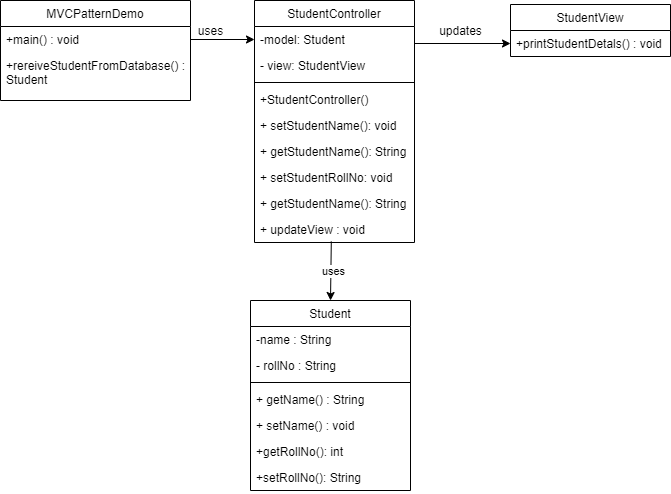

The diagram above was exported from draw.io. Its source (the exported page's mxGraphModel, read from the mxfile embedded in the PNG):
<mxGraphModel dx="1038" dy="580" grid="1" gridSize="10" guides="1" tooltips="1" connect="1" arrows="1" fold="1" page="1" pageScale="1" pageWidth="827" pageHeight="1169" math="0" shadow="0">
  <root>
    <mxCell id="0" />
    <mxCell id="1" parent="0" />
    <mxCell id="jrg2NxljlqdFluiDs5Jj-1" value="uses" style="text;html=1;align=center;verticalAlign=middle;resizable=0;points=[];autosize=1;fontStyle=0" vertex="1" parent="1">
      <mxGeometry x="190" y="130" width="40" height="20" as="geometry" />
    </mxCell>
    <mxCell id="jrg2NxljlqdFluiDs5Jj-2" value="" style="endArrow=classic;html=1;entryX=0.5;entryY=0;entryDx=0;entryDy=0;exitX=0.48;exitY=0.962;exitDx=0;exitDy=0;exitPerimeter=0;fontStyle=0" edge="1" parent="1" target="jrg2NxljlqdFluiDs5Jj-12" source="jrg2NxljlqdFluiDs5Jj-38">
      <mxGeometry width="50" height="50" relative="1" as="geometry">
        <mxPoint x="300" y="330" as="sourcePoint" />
        <mxPoint x="461.5999999999999" y="208.202" as="targetPoint" />
      </mxGeometry>
    </mxCell>
    <mxCell id="jrg2NxljlqdFluiDs5Jj-3" value="uses" style="edgeLabel;html=1;align=center;verticalAlign=middle;resizable=0;points=[];fontStyle=0" vertex="1" connectable="0" parent="jrg2NxljlqdFluiDs5Jj-2">
      <mxGeometry x="-0.2689" relative="1" as="geometry">
        <mxPoint x="1.7599999999999998" y="7.809999999999999" as="offset" />
      </mxGeometry>
    </mxCell>
    <mxCell id="jrg2NxljlqdFluiDs5Jj-4" value="" style="endArrow=classic;html=1;entryX=0;entryY=0.5;entryDx=0;entryDy=0;exitX=1;exitY=0.5;exitDx=0;exitDy=0;fontStyle=0" edge="1" parent="1" source="jrg2NxljlqdFluiDs5Jj-11" target="jrg2NxljlqdFluiDs5Jj-28">
      <mxGeometry width="50" height="50" relative="1" as="geometry">
        <mxPoint x="160" y="319" as="sourcePoint" />
        <mxPoint x="223.68000000000006" y="148.596" as="targetPoint" />
      </mxGeometry>
    </mxCell>
    <mxCell id="jrg2NxljlqdFluiDs5Jj-10" value="MVCPatternDemo" style="swimlane;fontStyle=0;align=center;verticalAlign=top;childLayout=stackLayout;horizontal=1;startSize=26;horizontalStack=0;resizeParent=1;resizeLast=0;collapsible=1;marginBottom=0;rounded=0;shadow=0;strokeWidth=1;" vertex="1" parent="1">
      <mxGeometry y="110" width="190" height="100" as="geometry">
        <mxRectangle x="130" y="380" width="160" height="26" as="alternateBounds" />
      </mxGeometry>
    </mxCell>
    <mxCell id="jrg2NxljlqdFluiDs5Jj-11" value="+main() : void" style="text;align=left;verticalAlign=top;spacingLeft=4;spacingRight=4;overflow=hidden;rotatable=0;points=[[0,0.5],[1,0.5]];portConstraint=eastwest;fontStyle=0" vertex="1" parent="jrg2NxljlqdFluiDs5Jj-10">
      <mxGeometry y="26" width="190" height="26" as="geometry" />
    </mxCell>
    <mxCell id="jrg2NxljlqdFluiDs5Jj-47" value="+rereiveStudentFromDatabase() :&#10;Student&#10;" style="text;strokeColor=none;fillColor=none;align=left;verticalAlign=top;spacingLeft=4;spacingRight=4;overflow=hidden;rotatable=0;points=[[0,0.5],[1,0.5]];portConstraint=eastwest;fontStyle=0" vertex="1" parent="jrg2NxljlqdFluiDs5Jj-10">
      <mxGeometry y="52" width="190" height="48" as="geometry" />
    </mxCell>
    <mxCell id="jrg2NxljlqdFluiDs5Jj-27" value="StudentController" style="swimlane;fontStyle=0;align=center;verticalAlign=top;childLayout=stackLayout;horizontal=1;startSize=26;horizontalStack=0;resizeParent=1;resizeParentMax=0;resizeLast=0;collapsible=1;marginBottom=0;" vertex="1" parent="1">
      <mxGeometry x="254" y="110" width="160" height="242" as="geometry" />
    </mxCell>
    <mxCell id="jrg2NxljlqdFluiDs5Jj-28" value="-model: Student" style="text;strokeColor=none;fillColor=none;align=left;verticalAlign=top;spacingLeft=4;spacingRight=4;overflow=hidden;rotatable=0;points=[[0,0.5],[1,0.5]];portConstraint=eastwest;fontStyle=0" vertex="1" parent="jrg2NxljlqdFluiDs5Jj-27">
      <mxGeometry y="26" width="160" height="26" as="geometry" />
    </mxCell>
    <mxCell id="jrg2NxljlqdFluiDs5Jj-37" value="- view: StudentView" style="text;strokeColor=none;fillColor=none;align=left;verticalAlign=top;spacingLeft=4;spacingRight=4;overflow=hidden;rotatable=0;points=[[0,0.5],[1,0.5]];portConstraint=eastwest;fontStyle=0" vertex="1" parent="jrg2NxljlqdFluiDs5Jj-27">
      <mxGeometry y="52" width="160" height="26" as="geometry" />
    </mxCell>
    <mxCell id="jrg2NxljlqdFluiDs5Jj-29" value="" style="line;strokeWidth=1;fillColor=none;align=left;verticalAlign=middle;spacingTop=-1;spacingLeft=3;spacingRight=3;rotatable=0;labelPosition=right;points=[];portConstraint=eastwest;fontStyle=0" vertex="1" parent="jrg2NxljlqdFluiDs5Jj-27">
      <mxGeometry y="78" width="160" height="8" as="geometry" />
    </mxCell>
    <mxCell id="jrg2NxljlqdFluiDs5Jj-30" value="+StudentController()" style="text;strokeColor=none;fillColor=none;align=left;verticalAlign=top;spacingLeft=4;spacingRight=4;overflow=hidden;rotatable=0;points=[[0,0.5],[1,0.5]];portConstraint=eastwest;fontStyle=0" vertex="1" parent="jrg2NxljlqdFluiDs5Jj-27">
      <mxGeometry y="86" width="160" height="26" as="geometry" />
    </mxCell>
    <mxCell id="jrg2NxljlqdFluiDs5Jj-39" value="+ setStudentName(): void" style="text;strokeColor=none;fillColor=none;align=left;verticalAlign=top;spacingLeft=4;spacingRight=4;overflow=hidden;rotatable=0;points=[[0,0.5],[1,0.5]];portConstraint=eastwest;fontStyle=0" vertex="1" parent="jrg2NxljlqdFluiDs5Jj-27">
      <mxGeometry y="112" width="160" height="26" as="geometry" />
    </mxCell>
    <mxCell id="jrg2NxljlqdFluiDs5Jj-40" value="+ getStudentName(): String" style="text;strokeColor=none;fillColor=none;align=left;verticalAlign=top;spacingLeft=4;spacingRight=4;overflow=hidden;rotatable=0;points=[[0,0.5],[1,0.5]];portConstraint=eastwest;fontStyle=0" vertex="1" parent="jrg2NxljlqdFluiDs5Jj-27">
      <mxGeometry y="138" width="160" height="26" as="geometry" />
    </mxCell>
    <mxCell id="jrg2NxljlqdFluiDs5Jj-41" value="+ setStudentRollNo: void" style="text;strokeColor=none;fillColor=none;align=left;verticalAlign=top;spacingLeft=4;spacingRight=4;overflow=hidden;rotatable=0;points=[[0,0.5],[1,0.5]];portConstraint=eastwest;fontStyle=0" vertex="1" parent="jrg2NxljlqdFluiDs5Jj-27">
      <mxGeometry y="164" width="160" height="26" as="geometry" />
    </mxCell>
    <mxCell id="jrg2NxljlqdFluiDs5Jj-42" value="+ getStudentName(): String" style="text;strokeColor=none;fillColor=none;align=left;verticalAlign=top;spacingLeft=4;spacingRight=4;overflow=hidden;rotatable=0;points=[[0,0.5],[1,0.5]];portConstraint=eastwest;fontStyle=0" vertex="1" parent="jrg2NxljlqdFluiDs5Jj-27">
      <mxGeometry y="190" width="160" height="26" as="geometry" />
    </mxCell>
    <mxCell id="jrg2NxljlqdFluiDs5Jj-38" value="+ updateView : void" style="text;strokeColor=none;fillColor=none;align=left;verticalAlign=top;spacingLeft=4;spacingRight=4;overflow=hidden;rotatable=0;points=[[0,0.5],[1,0.5]];portConstraint=eastwest;fontStyle=0" vertex="1" parent="jrg2NxljlqdFluiDs5Jj-27">
      <mxGeometry y="216" width="160" height="26" as="geometry" />
    </mxCell>
    <mxCell id="jrg2NxljlqdFluiDs5Jj-12" value="Student" style="swimlane;fontStyle=0;align=center;verticalAlign=top;childLayout=stackLayout;horizontal=1;startSize=26;horizontalStack=0;resizeParent=1;resizeParentMax=0;resizeLast=0;collapsible=1;marginBottom=0;" vertex="1" parent="1">
      <mxGeometry x="250" y="410" width="160" height="190" as="geometry" />
    </mxCell>
    <mxCell id="jrg2NxljlqdFluiDs5Jj-13" value="-name : String" style="text;strokeColor=none;fillColor=none;align=left;verticalAlign=top;spacingLeft=4;spacingRight=4;overflow=hidden;rotatable=0;points=[[0,0.5],[1,0.5]];portConstraint=eastwest;fontStyle=0" vertex="1" parent="jrg2NxljlqdFluiDs5Jj-12">
      <mxGeometry y="26" width="160" height="26" as="geometry" />
    </mxCell>
    <mxCell id="jrg2NxljlqdFluiDs5Jj-14" value="- rollNo : String" style="text;strokeColor=none;fillColor=none;align=left;verticalAlign=top;spacingLeft=4;spacingRight=4;overflow=hidden;rotatable=0;points=[[0,0.5],[1,0.5]];portConstraint=eastwest;fontStyle=0" vertex="1" parent="jrg2NxljlqdFluiDs5Jj-12">
      <mxGeometry y="52" width="160" height="26" as="geometry" />
    </mxCell>
    <mxCell id="jrg2NxljlqdFluiDs5Jj-15" value="" style="line;strokeWidth=1;fillColor=none;align=left;verticalAlign=middle;spacingTop=-1;spacingLeft=3;spacingRight=3;rotatable=0;labelPosition=right;points=[];portConstraint=eastwest;fontStyle=0" vertex="1" parent="jrg2NxljlqdFluiDs5Jj-12">
      <mxGeometry y="78" width="160" height="8" as="geometry" />
    </mxCell>
    <mxCell id="jrg2NxljlqdFluiDs5Jj-17" value="+ getName() : String" style="text;strokeColor=none;fillColor=none;align=left;verticalAlign=top;spacingLeft=4;spacingRight=4;overflow=hidden;rotatable=0;points=[[0,0.5],[1,0.5]];portConstraint=eastwest;fontStyle=0" vertex="1" parent="jrg2NxljlqdFluiDs5Jj-12">
      <mxGeometry y="86" width="160" height="26" as="geometry" />
    </mxCell>
    <mxCell id="jrg2NxljlqdFluiDs5Jj-18" value="+ setName() : void" style="text;strokeColor=none;fillColor=none;align=left;verticalAlign=top;spacingLeft=4;spacingRight=4;overflow=hidden;rotatable=0;points=[[0,0.5],[1,0.5]];portConstraint=eastwest;fontStyle=0" vertex="1" parent="jrg2NxljlqdFluiDs5Jj-12">
      <mxGeometry y="112" width="160" height="26" as="geometry" />
    </mxCell>
    <mxCell id="jrg2NxljlqdFluiDs5Jj-19" value="+getRollNo(): int" style="text;strokeColor=none;fillColor=none;align=left;verticalAlign=top;spacingLeft=4;spacingRight=4;overflow=hidden;rotatable=0;points=[[0,0.5],[1,0.5]];portConstraint=eastwest;fontStyle=0" vertex="1" parent="jrg2NxljlqdFluiDs5Jj-12">
      <mxGeometry y="138" width="160" height="26" as="geometry" />
    </mxCell>
    <mxCell id="jrg2NxljlqdFluiDs5Jj-20" value="+setRollNo(): String" style="text;strokeColor=none;fillColor=none;align=left;verticalAlign=top;spacingLeft=4;spacingRight=4;overflow=hidden;rotatable=0;points=[[0,0.5],[1,0.5]];portConstraint=eastwest;fontStyle=0" vertex="1" parent="jrg2NxljlqdFluiDs5Jj-12">
      <mxGeometry y="164" width="160" height="26" as="geometry" />
    </mxCell>
    <mxCell id="jrg2NxljlqdFluiDs5Jj-43" value="StudentView" style="swimlane;fontStyle=0;childLayout=stackLayout;horizontal=1;startSize=26;fillColor=none;horizontalStack=0;resizeParent=1;resizeParentMax=0;resizeLast=0;collapsible=1;marginBottom=0;" vertex="1" parent="1">
      <mxGeometry x="510" y="114" width="160" height="52" as="geometry" />
    </mxCell>
    <mxCell id="jrg2NxljlqdFluiDs5Jj-44" value="+printStudentDetals() : void" style="text;strokeColor=none;fillColor=none;align=left;verticalAlign=top;spacingLeft=4;spacingRight=4;overflow=hidden;rotatable=0;points=[[0,0.5],[1,0.5]];portConstraint=eastwest;fontStyle=0" vertex="1" parent="jrg2NxljlqdFluiDs5Jj-43">
      <mxGeometry y="26" width="160" height="26" as="geometry" />
    </mxCell>
    <mxCell id="jrg2NxljlqdFluiDs5Jj-48" value="" style="endArrow=classic;html=1;entryX=0;entryY=0.75;entryDx=0;entryDy=0;fontStyle=0" edge="1" parent="1" target="jrg2NxljlqdFluiDs5Jj-43">
      <mxGeometry width="50" height="50" relative="1" as="geometry">
        <mxPoint x="414" y="153" as="sourcePoint" />
        <mxPoint x="520" y="50" as="targetPoint" />
      </mxGeometry>
    </mxCell>
    <mxCell id="jrg2NxljlqdFluiDs5Jj-49" value="updates" style="text;html=1;align=center;verticalAlign=middle;resizable=0;points=[];autosize=1;fontStyle=0" vertex="1" parent="1">
      <mxGeometry x="430" y="130" width="60" height="20" as="geometry" />
    </mxCell>
  </root>
</mxGraphModel>